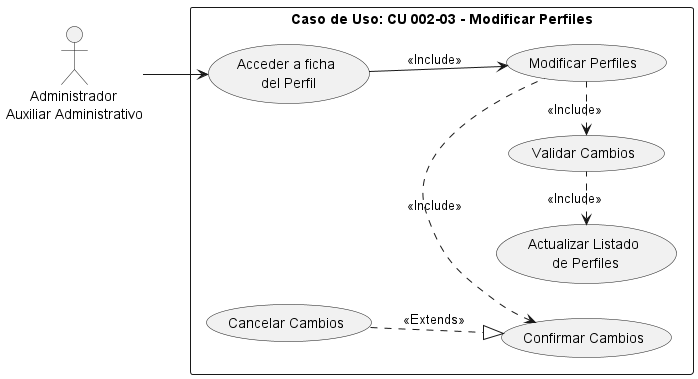

The diagram above was rendered by PlantUML. Its source (embedded in the PNG):
@startuml
left to right direction
note "Caso de Uso: CU 002-03 - Modificar Perfiles" AS N
:      Administrador\nAuxiliar Administrativo: AS User
rectangle N {
(Modificar Perfiles) AS CU9
(Acceder a ficha\n del Perfil) AS E1
(Confirmar Cambios) AS E2
(Validar Cambios) AS E3
(Cancelar Cambios) AS E4
(Actualizar Listado\n de Perfiles) AS E5
}
User --> E1
E1 --> CU9 : <<Include>>
CU9 .left.> E2 : <<Include>>
E3 <..right- CU9: <<Include>>
E4 ..|> E2 : <<Extends>>
E3 -left.> E5 : <<Include>>
@enduml